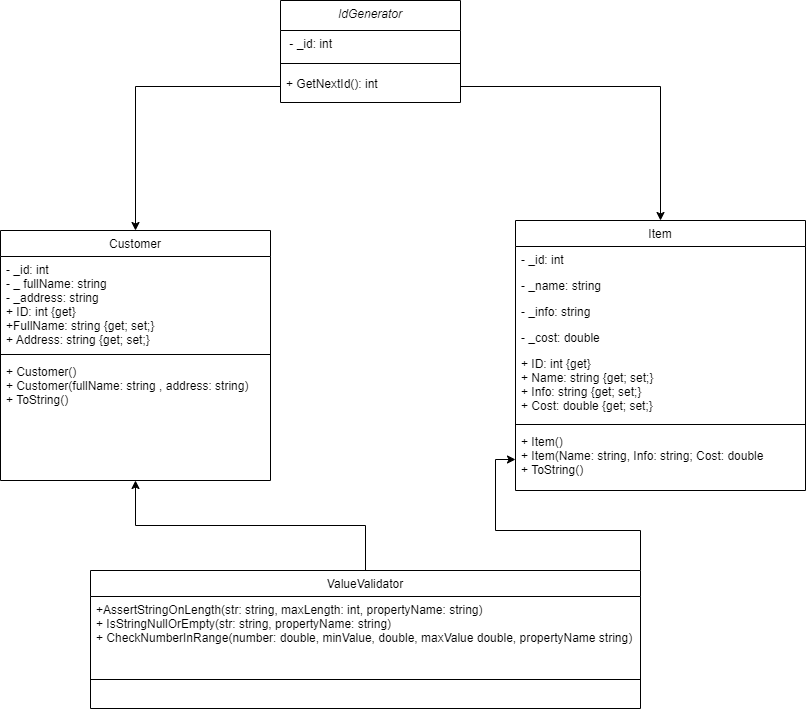

The diagram above was exported from draw.io. Its source (the exported page's mxGraphModel, read from the mxfile embedded in the PNG):
<mxGraphModel dx="1434" dy="746" grid="1" gridSize="10" guides="1" tooltips="1" connect="1" arrows="1" fold="1" page="1" pageScale="1" pageWidth="827" pageHeight="1169" math="0" shadow="0">
  <root>
    <mxCell id="WIyWlLk6GJQsqaUBKTNV-0" />
    <mxCell id="WIyWlLk6GJQsqaUBKTNV-1" parent="WIyWlLk6GJQsqaUBKTNV-0" />
    <mxCell id="zkfFHV4jXpPFQw0GAbJ--0" value="IdGenerator" style="swimlane;fontStyle=2;align=center;verticalAlign=top;childLayout=stackLayout;horizontal=1;startSize=30;horizontalStack=0;resizeParent=1;resizeLast=0;collapsible=1;marginBottom=0;rounded=0;shadow=0;strokeWidth=1;" parent="WIyWlLk6GJQsqaUBKTNV-1" vertex="1">
      <mxGeometry x="290" width="180" height="102" as="geometry">
        <mxRectangle x="220" y="120" width="160" height="26" as="alternateBounds" />
      </mxGeometry>
    </mxCell>
    <mxCell id="zkfFHV4jXpPFQw0GAbJ--1" value=" - _id: int" style="text;align=left;verticalAlign=top;spacingLeft=4;spacingRight=4;overflow=hidden;rotatable=0;points=[[0,0.5],[1,0.5]];portConstraint=eastwest;" parent="zkfFHV4jXpPFQw0GAbJ--0" vertex="1">
      <mxGeometry y="30" width="180" height="26" as="geometry" />
    </mxCell>
    <mxCell id="zkfFHV4jXpPFQw0GAbJ--4" value="" style="line;html=1;strokeWidth=1;align=left;verticalAlign=middle;spacingTop=-1;spacingLeft=3;spacingRight=3;rotatable=0;labelPosition=right;points=[];portConstraint=eastwest;" parent="zkfFHV4jXpPFQw0GAbJ--0" vertex="1">
      <mxGeometry y="56" width="180" height="14" as="geometry" />
    </mxCell>
    <mxCell id="zkfFHV4jXpPFQw0GAbJ--5" value="+ GetNextId(): int" style="text;align=left;verticalAlign=top;spacingLeft=4;spacingRight=4;overflow=hidden;rotatable=0;points=[[0,0.5],[1,0.5]];portConstraint=eastwest;" parent="zkfFHV4jXpPFQw0GAbJ--0" vertex="1">
      <mxGeometry y="70" width="180" height="32" as="geometry" />
    </mxCell>
    <mxCell id="zkfFHV4jXpPFQw0GAbJ--6" value="Customer" style="swimlane;fontStyle=0;align=center;verticalAlign=top;childLayout=stackLayout;horizontal=1;startSize=26;horizontalStack=0;resizeParent=1;resizeLast=0;collapsible=1;marginBottom=0;rounded=0;shadow=0;strokeWidth=1;" parent="WIyWlLk6GJQsqaUBKTNV-1" vertex="1">
      <mxGeometry x="10" y="230" width="270" height="250" as="geometry">
        <mxRectangle x="130" y="380" width="160" height="26" as="alternateBounds" />
      </mxGeometry>
    </mxCell>
    <mxCell id="zkfFHV4jXpPFQw0GAbJ--7" value="- _id: int&#10;- _ fullName: string&#10;- _address: string&#10;+ ID: int {get}&#10;+FullName: string {get; set;}&#10;+ Address: string {get; set;}" style="text;align=left;verticalAlign=top;spacingLeft=4;spacingRight=4;overflow=hidden;rotatable=0;points=[[0,0.5],[1,0.5]];portConstraint=eastwest;" parent="zkfFHV4jXpPFQw0GAbJ--6" vertex="1">
      <mxGeometry y="26" width="270" height="94" as="geometry" />
    </mxCell>
    <mxCell id="zkfFHV4jXpPFQw0GAbJ--9" value="" style="line;html=1;strokeWidth=1;align=left;verticalAlign=middle;spacingTop=-1;spacingLeft=3;spacingRight=3;rotatable=0;labelPosition=right;points=[];portConstraint=eastwest;" parent="zkfFHV4jXpPFQw0GAbJ--6" vertex="1">
      <mxGeometry y="120" width="270" height="8" as="geometry" />
    </mxCell>
    <mxCell id="zkfFHV4jXpPFQw0GAbJ--11" value="+ Customer()&#10;+ Customer(fullName: string , address: string)&#10;+ ToString()" style="text;align=left;verticalAlign=top;spacingLeft=4;spacingRight=4;overflow=hidden;rotatable=0;points=[[0,0.5],[1,0.5]];portConstraint=eastwest;" parent="zkfFHV4jXpPFQw0GAbJ--6" vertex="1">
      <mxGeometry y="128" width="270" height="62" as="geometry" />
    </mxCell>
    <mxCell id="f_QWqzNzw2XY8cValOcB-7" style="edgeStyle=orthogonalEdgeStyle;rounded=0;orthogonalLoop=1;jettySize=auto;html=1;exitX=0.5;exitY=0;exitDx=0;exitDy=0;entryX=0.5;entryY=1;entryDx=0;entryDy=0;" edge="1" parent="WIyWlLk6GJQsqaUBKTNV-1" source="zkfFHV4jXpPFQw0GAbJ--13" target="zkfFHV4jXpPFQw0GAbJ--6">
      <mxGeometry relative="1" as="geometry" />
    </mxCell>
    <mxCell id="f_QWqzNzw2XY8cValOcB-8" style="edgeStyle=orthogonalEdgeStyle;rounded=0;orthogonalLoop=1;jettySize=auto;html=1;exitX=1;exitY=0;exitDx=0;exitDy=0;entryX=0;entryY=0.5;entryDx=0;entryDy=0;" edge="1" parent="WIyWlLk6GJQsqaUBKTNV-1" source="zkfFHV4jXpPFQw0GAbJ--13" target="zkfFHV4jXpPFQw0GAbJ--24">
      <mxGeometry relative="1" as="geometry" />
    </mxCell>
    <mxCell id="zkfFHV4jXpPFQw0GAbJ--13" value="ValueValidator" style="swimlane;fontStyle=0;align=center;verticalAlign=top;childLayout=stackLayout;horizontal=1;startSize=26;horizontalStack=0;resizeParent=1;resizeLast=0;collapsible=1;marginBottom=0;rounded=0;shadow=0;strokeWidth=1;" parent="WIyWlLk6GJQsqaUBKTNV-1" vertex="1">
      <mxGeometry x="100" y="570" width="550" height="138" as="geometry">
        <mxRectangle x="340" y="380" width="170" height="26" as="alternateBounds" />
      </mxGeometry>
    </mxCell>
    <mxCell id="zkfFHV4jXpPFQw0GAbJ--14" value="+AssertStringOnLength(str: string, maxLength: int, propertyName: string)&#10;+ IsStringNullOrEmpty(str: string, propertyName: string)&#10;+ CheckNumberInRange(number: double, minValue, double, maxValue double, propertyName string)" style="text;align=left;verticalAlign=top;spacingLeft=4;spacingRight=4;overflow=hidden;rotatable=0;points=[[0,0.5],[1,0.5]];portConstraint=eastwest;" parent="zkfFHV4jXpPFQw0GAbJ--13" vertex="1">
      <mxGeometry y="26" width="550" height="54" as="geometry" />
    </mxCell>
    <mxCell id="zkfFHV4jXpPFQw0GAbJ--15" value="" style="line;html=1;strokeWidth=1;align=left;verticalAlign=middle;spacingTop=-1;spacingLeft=3;spacingRight=3;rotatable=0;labelPosition=right;points=[];portConstraint=eastwest;" parent="zkfFHV4jXpPFQw0GAbJ--13" vertex="1">
      <mxGeometry y="80" width="550" height="58" as="geometry" />
    </mxCell>
    <mxCell id="zkfFHV4jXpPFQw0GAbJ--17" value="Item" style="swimlane;fontStyle=0;align=center;verticalAlign=top;childLayout=stackLayout;horizontal=1;startSize=26;horizontalStack=0;resizeParent=1;resizeLast=0;collapsible=1;marginBottom=0;rounded=0;shadow=0;strokeWidth=1;" parent="WIyWlLk6GJQsqaUBKTNV-1" vertex="1">
      <mxGeometry x="525" y="220" width="290" height="270" as="geometry">
        <mxRectangle x="550" y="140" width="160" height="26" as="alternateBounds" />
      </mxGeometry>
    </mxCell>
    <mxCell id="zkfFHV4jXpPFQw0GAbJ--18" value="- _id: int&#10;" style="text;align=left;verticalAlign=top;spacingLeft=4;spacingRight=4;overflow=hidden;rotatable=0;points=[[0,0.5],[1,0.5]];portConstraint=eastwest;" parent="zkfFHV4jXpPFQw0GAbJ--17" vertex="1">
      <mxGeometry y="26" width="290" height="26" as="geometry" />
    </mxCell>
    <mxCell id="zkfFHV4jXpPFQw0GAbJ--19" value="- _name: string" style="text;align=left;verticalAlign=top;spacingLeft=4;spacingRight=4;overflow=hidden;rotatable=0;points=[[0,0.5],[1,0.5]];portConstraint=eastwest;rounded=0;shadow=0;html=0;" parent="zkfFHV4jXpPFQw0GAbJ--17" vertex="1">
      <mxGeometry y="52" width="290" height="26" as="geometry" />
    </mxCell>
    <mxCell id="zkfFHV4jXpPFQw0GAbJ--20" value="- _info: string &#10;" style="text;align=left;verticalAlign=top;spacingLeft=4;spacingRight=4;overflow=hidden;rotatable=0;points=[[0,0.5],[1,0.5]];portConstraint=eastwest;rounded=0;shadow=0;html=0;" parent="zkfFHV4jXpPFQw0GAbJ--17" vertex="1">
      <mxGeometry y="78" width="290" height="26" as="geometry" />
    </mxCell>
    <mxCell id="zkfFHV4jXpPFQw0GAbJ--21" value="- _cost: double" style="text;align=left;verticalAlign=top;spacingLeft=4;spacingRight=4;overflow=hidden;rotatable=0;points=[[0,0.5],[1,0.5]];portConstraint=eastwest;rounded=0;shadow=0;html=0;" parent="zkfFHV4jXpPFQw0GAbJ--17" vertex="1">
      <mxGeometry y="104" width="290" height="26" as="geometry" />
    </mxCell>
    <mxCell id="zkfFHV4jXpPFQw0GAbJ--22" value="+ ID: int {get}&#10;+ Name: string {get; set;}&#10;+ Info: string {get; set;}&#10;+ Cost: double {get; set;}" style="text;align=left;verticalAlign=top;spacingLeft=4;spacingRight=4;overflow=hidden;rotatable=0;points=[[0,0.5],[1,0.5]];portConstraint=eastwest;rounded=0;shadow=0;html=0;" parent="zkfFHV4jXpPFQw0GAbJ--17" vertex="1">
      <mxGeometry y="130" width="290" height="70" as="geometry" />
    </mxCell>
    <mxCell id="zkfFHV4jXpPFQw0GAbJ--23" value="" style="line;html=1;strokeWidth=1;align=left;verticalAlign=middle;spacingTop=-1;spacingLeft=3;spacingRight=3;rotatable=0;labelPosition=right;points=[];portConstraint=eastwest;" parent="zkfFHV4jXpPFQw0GAbJ--17" vertex="1">
      <mxGeometry y="200" width="290" height="8" as="geometry" />
    </mxCell>
    <mxCell id="zkfFHV4jXpPFQw0GAbJ--24" value="+ Item()&#10;+ Item(Name: string, Info: string; Cost: double&#10;+ ToString()" style="text;align=left;verticalAlign=top;spacingLeft=4;spacingRight=4;overflow=hidden;rotatable=0;points=[[0,0.5],[1,0.5]];portConstraint=eastwest;" parent="zkfFHV4jXpPFQw0GAbJ--17" vertex="1">
      <mxGeometry y="208" width="290" height="62" as="geometry" />
    </mxCell>
    <mxCell id="f_QWqzNzw2XY8cValOcB-5" style="edgeStyle=orthogonalEdgeStyle;rounded=0;orthogonalLoop=1;jettySize=auto;html=1;entryX=0.5;entryY=0;entryDx=0;entryDy=0;" edge="1" parent="WIyWlLk6GJQsqaUBKTNV-1" source="zkfFHV4jXpPFQw0GAbJ--5" target="zkfFHV4jXpPFQw0GAbJ--6">
      <mxGeometry relative="1" as="geometry" />
    </mxCell>
    <mxCell id="f_QWqzNzw2XY8cValOcB-6" style="edgeStyle=orthogonalEdgeStyle;rounded=0;orthogonalLoop=1;jettySize=auto;html=1;exitX=1;exitY=0.5;exitDx=0;exitDy=0;entryX=0.5;entryY=0;entryDx=0;entryDy=0;" edge="1" parent="WIyWlLk6GJQsqaUBKTNV-1" source="zkfFHV4jXpPFQw0GAbJ--5" target="zkfFHV4jXpPFQw0GAbJ--17">
      <mxGeometry relative="1" as="geometry" />
    </mxCell>
  </root>
</mxGraphModel>